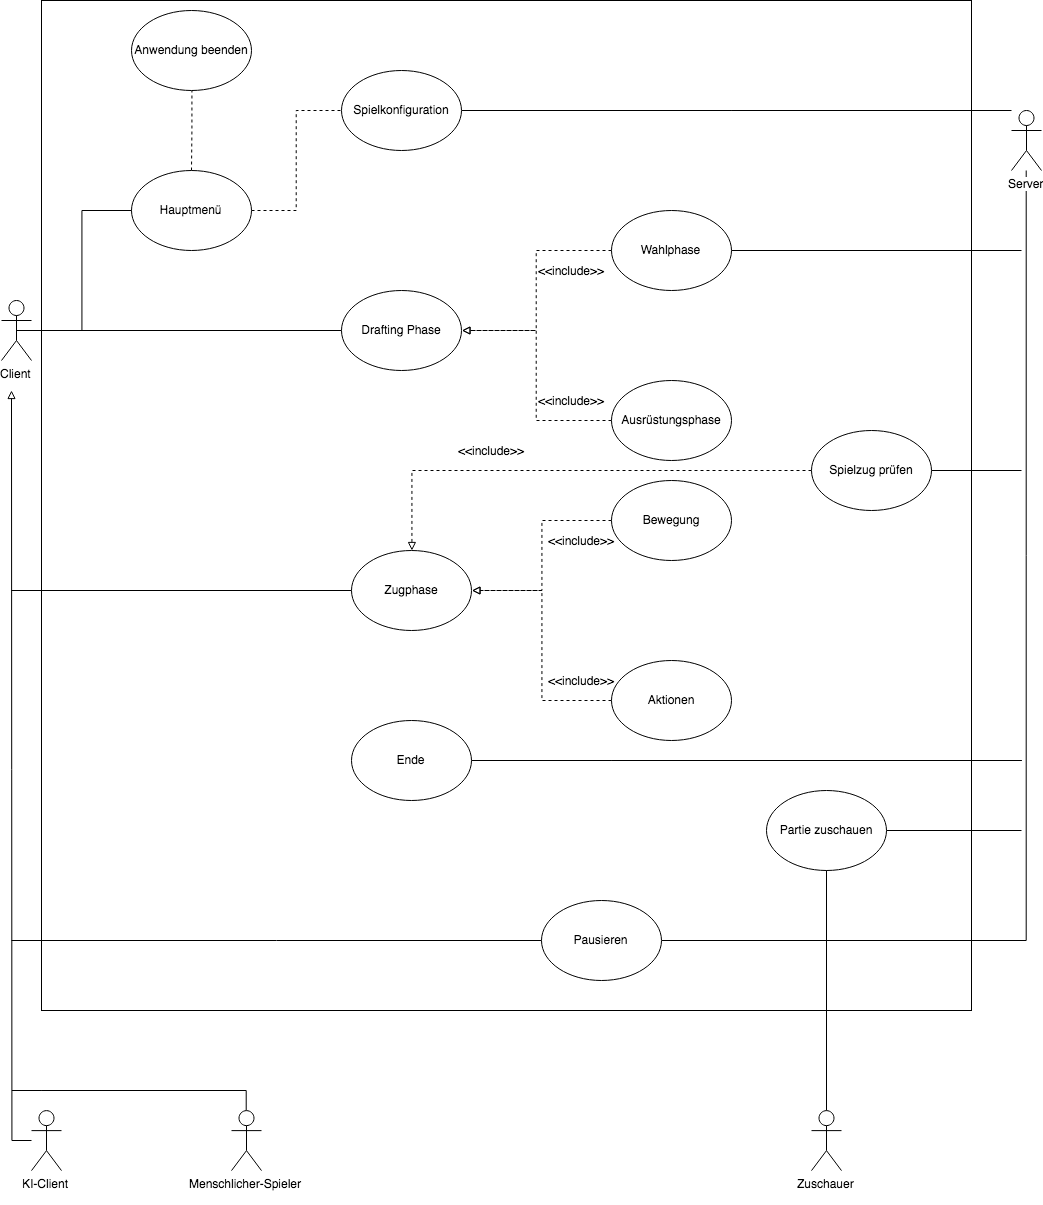

The diagram above was exported from draw.io. Its source (the exported page's mxGraphModel, read from the mxfile embedded in the PNG):
<mxGraphModel dx="1351" dy="930" grid="1" gridSize="10" guides="1" tooltips="1" connect="1" arrows="1" fold="1" page="1" pageScale="1" pageWidth="827" pageHeight="1169" math="0" shadow="0">
  <root>
    <mxCell id="0" />
    <mxCell id="1" parent="0" />
    <mxCell id="-0E1tHAONyihl-wX_w5R-61" value="" style="rounded=0;whiteSpace=wrap;html=1;" vertex="1" parent="1">
      <mxGeometry x="70" y="20" width="930" height="1010" as="geometry" />
    </mxCell>
    <mxCell id="m7IJhmqn38w849t9LzKr-32" style="edgeStyle=orthogonalEdgeStyle;rounded=0;orthogonalLoop=1;jettySize=auto;html=1;entryX=0;entryY=0.5;entryDx=0;entryDy=0;endArrow=none;endFill=0;" parent="1" source="m7IJhmqn38w849t9LzKr-1" target="m7IJhmqn38w849t9LzKr-4" edge="1">
      <mxGeometry relative="1" as="geometry" />
    </mxCell>
    <mxCell id="m7IJhmqn38w849t9LzKr-1" value="Client" style="shape=umlActor;verticalLabelPosition=bottom;labelBackgroundColor=#ffffff;verticalAlign=top;html=1;outlineConnect=0;" parent="1" vertex="1">
      <mxGeometry x="30" y="320" width="30" height="60" as="geometry" />
    </mxCell>
    <mxCell id="m7IJhmqn38w849t9LzKr-37" style="edgeStyle=orthogonalEdgeStyle;rounded=0;orthogonalLoop=1;jettySize=auto;html=1;entryX=0.5;entryY=1;entryDx=0;entryDy=0;endArrow=none;endFill=0;dashed=1;" parent="1" source="m7IJhmqn38w849t9LzKr-4" target="m7IJhmqn38w849t9LzKr-25" edge="1">
      <mxGeometry relative="1" as="geometry" />
    </mxCell>
    <mxCell id="-0E1tHAONyihl-wX_w5R-20" style="edgeStyle=orthogonalEdgeStyle;rounded=0;orthogonalLoop=1;jettySize=auto;html=1;entryX=0;entryY=0.5;entryDx=0;entryDy=0;dashed=1;startArrow=none;startFill=0;endArrow=none;endFill=0;" edge="1" parent="1" source="m7IJhmqn38w849t9LzKr-4" target="m7IJhmqn38w849t9LzKr-29">
      <mxGeometry relative="1" as="geometry" />
    </mxCell>
    <mxCell id="m7IJhmqn38w849t9LzKr-4" value="Hauptmenü" style="ellipse;whiteSpace=wrap;html=1;" parent="1" vertex="1">
      <mxGeometry x="160" y="190" width="120" height="80" as="geometry" />
    </mxCell>
    <mxCell id="-0E1tHAONyihl-wX_w5R-59" style="edgeStyle=orthogonalEdgeStyle;rounded=0;orthogonalLoop=1;jettySize=auto;html=1;startArrow=none;startFill=0;endArrow=none;endFill=0;" edge="1" parent="1" source="m7IJhmqn38w849t9LzKr-12">
      <mxGeometry relative="1" as="geometry">
        <mxPoint x="40" y="610" as="targetPoint" />
      </mxGeometry>
    </mxCell>
    <mxCell id="m7IJhmqn38w849t9LzKr-12" value="Zugphase" style="ellipse;whiteSpace=wrap;html=1;" parent="1" vertex="1">
      <mxGeometry x="380" y="570" width="120" height="80" as="geometry" />
    </mxCell>
    <mxCell id="m7IJhmqn38w849t9LzKr-25" value="Anwendung beenden" style="ellipse;whiteSpace=wrap;html=1;" parent="1" vertex="1">
      <mxGeometry x="160" y="30" width="120" height="80" as="geometry" />
    </mxCell>
    <mxCell id="m7IJhmqn38w849t9LzKr-29" value="Spielkonfiguration" style="ellipse;whiteSpace=wrap;html=1;" parent="1" vertex="1">
      <mxGeometry x="370" y="90" width="120" height="80" as="geometry" />
    </mxCell>
    <mxCell id="-0E1tHAONyihl-wX_w5R-44" style="edgeStyle=orthogonalEdgeStyle;rounded=0;orthogonalLoop=1;jettySize=auto;html=1;startArrow=none;startFill=0;endArrow=none;endFill=0;" edge="1" parent="1" source="m7IJhmqn38w849t9LzKr-30">
      <mxGeometry relative="1" as="geometry">
        <mxPoint x="1050" y="780" as="targetPoint" />
        <Array as="points">
          <mxPoint x="640" y="780" />
          <mxPoint x="640" y="780" />
        </Array>
      </mxGeometry>
    </mxCell>
    <mxCell id="m7IJhmqn38w849t9LzKr-30" value="Ende" style="ellipse;whiteSpace=wrap;html=1;" parent="1" vertex="1">
      <mxGeometry x="380" y="740" width="120" height="80" as="geometry" />
    </mxCell>
    <mxCell id="-0E1tHAONyihl-wX_w5R-34" style="edgeStyle=orthogonalEdgeStyle;rounded=0;orthogonalLoop=1;jettySize=auto;html=1;entryX=1;entryY=0.5;entryDx=0;entryDy=0;startArrow=none;startFill=0;endArrow=none;endFill=0;" edge="1" parent="1" source="m7IJhmqn38w849t9LzKr-39" target="m7IJhmqn38w849t9LzKr-29">
      <mxGeometry relative="1" as="geometry">
        <Array as="points">
          <mxPoint x="760" y="130" />
          <mxPoint x="760" y="130" />
        </Array>
      </mxGeometry>
    </mxCell>
    <mxCell id="-0E1tHAONyihl-wX_w5R-39" style="edgeStyle=orthogonalEdgeStyle;rounded=0;orthogonalLoop=1;jettySize=auto;html=1;entryX=1;entryY=0.5;entryDx=0;entryDy=0;startArrow=none;startFill=0;endArrow=none;endFill=0;" edge="1" parent="1" source="m7IJhmqn38w849t9LzKr-39" target="-0E1tHAONyihl-wX_w5R-63">
      <mxGeometry relative="1" as="geometry">
        <Array as="points">
          <mxPoint x="1055" y="960" />
        </Array>
      </mxGeometry>
    </mxCell>
    <mxCell id="m7IJhmqn38w849t9LzKr-39" value="&lt;div&gt;Server&lt;/div&gt;" style="shape=umlActor;verticalLabelPosition=bottom;labelBackgroundColor=#ffffff;verticalAlign=top;html=1;outlineConnect=0;" parent="1" vertex="1">
      <mxGeometry x="1040" y="130" width="30" height="60" as="geometry" />
    </mxCell>
    <mxCell id="-0E1tHAONyihl-wX_w5R-27" style="edgeStyle=orthogonalEdgeStyle;rounded=0;orthogonalLoop=1;jettySize=auto;html=1;startArrow=none;startFill=0;endArrow=block;endFill=0;" edge="1" parent="1" source="m7IJhmqn38w849t9LzKr-42">
      <mxGeometry relative="1" as="geometry">
        <mxPoint x="40" y="410" as="targetPoint" />
      </mxGeometry>
    </mxCell>
    <mxCell id="m7IJhmqn38w849t9LzKr-42" value="&lt;div&gt;KI-Client&lt;/div&gt;&lt;div&gt;&lt;br&gt;&lt;/div&gt;" style="shape=umlActor;verticalLabelPosition=bottom;labelBackgroundColor=#ffffff;verticalAlign=top;html=1;outlineConnect=0;" parent="1" vertex="1">
      <mxGeometry x="60" y="1130.12" width="30" height="60" as="geometry" />
    </mxCell>
    <mxCell id="-0E1tHAONyihl-wX_w5R-16" style="edgeStyle=orthogonalEdgeStyle;rounded=0;orthogonalLoop=1;jettySize=auto;html=1;endArrow=none;endFill=0;" edge="1" parent="1" source="m7IJhmqn38w849t9LzKr-45">
      <mxGeometry relative="1" as="geometry">
        <mxPoint x="40" y="1110" as="targetPoint" />
        <Array as="points">
          <mxPoint x="275" y="1110.12" />
          <mxPoint x="70" y="1110.12" />
        </Array>
      </mxGeometry>
    </mxCell>
    <mxCell id="m7IJhmqn38w849t9LzKr-45" value="Menschlicher-Spieler" style="shape=umlActor;verticalLabelPosition=bottom;labelBackgroundColor=#ffffff;verticalAlign=top;html=1;outlineConnect=0;" parent="1" vertex="1">
      <mxGeometry x="260" y="1130.12" width="30" height="60" as="geometry" />
    </mxCell>
    <mxCell id="-0E1tHAONyihl-wX_w5R-53" style="edgeStyle=orthogonalEdgeStyle;rounded=0;orthogonalLoop=1;jettySize=auto;html=1;entryX=1;entryY=0.5;entryDx=0;entryDy=0;dashed=1;startArrow=none;startFill=0;endArrow=block;endFill=0;" edge="1" parent="1" source="-0E1tHAONyihl-wX_w5R-1" target="-0E1tHAONyihl-wX_w5R-51">
      <mxGeometry relative="1" as="geometry" />
    </mxCell>
    <mxCell id="-0E1tHAONyihl-wX_w5R-1" value="Ausrüstungsphase" style="ellipse;whiteSpace=wrap;html=1;" vertex="1" parent="1">
      <mxGeometry x="640" y="400" width="120" height="80" as="geometry" />
    </mxCell>
    <mxCell id="-0E1tHAONyihl-wX_w5R-52" style="edgeStyle=orthogonalEdgeStyle;rounded=0;orthogonalLoop=1;jettySize=auto;html=1;entryX=1;entryY=0.5;entryDx=0;entryDy=0;dashed=1;startArrow=none;startFill=0;endArrow=block;endFill=0;" edge="1" parent="1" source="-0E1tHAONyihl-wX_w5R-2" target="-0E1tHAONyihl-wX_w5R-51">
      <mxGeometry relative="1" as="geometry" />
    </mxCell>
    <mxCell id="-0E1tHAONyihl-wX_w5R-62" style="edgeStyle=orthogonalEdgeStyle;rounded=0;orthogonalLoop=1;jettySize=auto;html=1;startArrow=none;startFill=0;endArrow=none;endFill=0;" edge="1" parent="1" source="-0E1tHAONyihl-wX_w5R-2">
      <mxGeometry relative="1" as="geometry">
        <mxPoint x="1050" y="270" as="targetPoint" />
      </mxGeometry>
    </mxCell>
    <mxCell id="-0E1tHAONyihl-wX_w5R-2" value="Wahlphase" style="ellipse;whiteSpace=wrap;html=1;" vertex="1" parent="1">
      <mxGeometry x="640" y="230" width="120" height="80" as="geometry" />
    </mxCell>
    <mxCell id="-0E1tHAONyihl-wX_w5R-26" style="edgeStyle=orthogonalEdgeStyle;rounded=0;orthogonalLoop=1;jettySize=auto;html=1;entryX=1;entryY=0.5;entryDx=0;entryDy=0;startArrow=none;startFill=0;endArrow=block;endFill=0;dashed=1;" edge="1" parent="1" source="-0E1tHAONyihl-wX_w5R-3" target="m7IJhmqn38w849t9LzKr-12">
      <mxGeometry relative="1" as="geometry" />
    </mxCell>
    <mxCell id="-0E1tHAONyihl-wX_w5R-3" value="Aktionen" style="ellipse;whiteSpace=wrap;html=1;" vertex="1" parent="1">
      <mxGeometry x="640" y="680" width="120" height="80" as="geometry" />
    </mxCell>
    <mxCell id="-0E1tHAONyihl-wX_w5R-25" style="edgeStyle=orthogonalEdgeStyle;rounded=0;orthogonalLoop=1;jettySize=auto;html=1;entryX=1;entryY=0.5;entryDx=0;entryDy=0;startArrow=none;startFill=0;endArrow=block;endFill=0;dashed=1;" edge="1" parent="1" source="-0E1tHAONyihl-wX_w5R-4" target="m7IJhmqn38w849t9LzKr-12">
      <mxGeometry relative="1" as="geometry" />
    </mxCell>
    <mxCell id="-0E1tHAONyihl-wX_w5R-4" value="Bewegung" style="ellipse;whiteSpace=wrap;html=1;" vertex="1" parent="1">
      <mxGeometry x="640" y="500" width="120" height="80" as="geometry" />
    </mxCell>
    <mxCell id="-0E1tHAONyihl-wX_w5R-64" style="edgeStyle=orthogonalEdgeStyle;rounded=0;orthogonalLoop=1;jettySize=auto;html=1;startArrow=none;startFill=0;endArrow=none;endFill=0;" edge="1" parent="1" source="-0E1tHAONyihl-wX_w5R-35">
      <mxGeometry relative="1" as="geometry">
        <mxPoint x="1050" y="850" as="targetPoint" />
      </mxGeometry>
    </mxCell>
    <mxCell id="-0E1tHAONyihl-wX_w5R-35" value="Partie zuschauen" style="ellipse;whiteSpace=wrap;html=1;" vertex="1" parent="1">
      <mxGeometry x="795" y="810" width="120" height="80" as="geometry" />
    </mxCell>
    <mxCell id="-0E1tHAONyihl-wX_w5R-38" style="edgeStyle=orthogonalEdgeStyle;rounded=0;orthogonalLoop=1;jettySize=auto;html=1;startArrow=none;startFill=0;endArrow=none;endFill=0;" edge="1" parent="1" source="-0E1tHAONyihl-wX_w5R-36" target="-0E1tHAONyihl-wX_w5R-35">
      <mxGeometry relative="1" as="geometry" />
    </mxCell>
    <mxCell id="-0E1tHAONyihl-wX_w5R-36" value="Zuschauer" style="shape=umlActor;verticalLabelPosition=bottom;labelBackgroundColor=#ffffff;verticalAlign=top;html=1;outlineConnect=0;" vertex="1" parent="1">
      <mxGeometry x="840" y="1130.12" width="30" height="60" as="geometry" />
    </mxCell>
    <mxCell id="-0E1tHAONyihl-wX_w5R-42" value="&amp;lt;&amp;lt;include&amp;gt;&amp;gt;" style="text;html=1;align=center;verticalAlign=middle;resizable=0;points=[];;autosize=1;" vertex="1" parent="1">
      <mxGeometry x="570" y="550" width="80" height="20" as="geometry" />
    </mxCell>
    <mxCell id="-0E1tHAONyihl-wX_w5R-43" value="&amp;lt;&amp;lt;include&amp;gt;&amp;gt;" style="text;html=1;align=center;verticalAlign=middle;resizable=0;points=[];;autosize=1;" vertex="1" parent="1">
      <mxGeometry x="570" y="690" width="80" height="20" as="geometry" />
    </mxCell>
    <mxCell id="-0E1tHAONyihl-wX_w5R-57" style="edgeStyle=orthogonalEdgeStyle;rounded=0;orthogonalLoop=1;jettySize=auto;html=1;startArrow=none;startFill=0;endArrow=none;endFill=0;" edge="1" parent="1" source="-0E1tHAONyihl-wX_w5R-46">
      <mxGeometry relative="1" as="geometry">
        <mxPoint x="1050" y="490" as="targetPoint" />
      </mxGeometry>
    </mxCell>
    <mxCell id="-0E1tHAONyihl-wX_w5R-58" style="edgeStyle=orthogonalEdgeStyle;rounded=0;orthogonalLoop=1;jettySize=auto;html=1;entryX=0.5;entryY=0;entryDx=0;entryDy=0;startArrow=none;startFill=0;endArrow=block;endFill=0;dashed=1;" edge="1" parent="1" source="-0E1tHAONyihl-wX_w5R-46" target="m7IJhmqn38w849t9LzKr-12">
      <mxGeometry relative="1" as="geometry">
        <Array as="points">
          <mxPoint x="440" y="490" />
        </Array>
      </mxGeometry>
    </mxCell>
    <mxCell id="-0E1tHAONyihl-wX_w5R-46" value="Spielzug prüfen" style="ellipse;whiteSpace=wrap;html=1;" vertex="1" parent="1">
      <mxGeometry x="840" y="450" width="120" height="80" as="geometry" />
    </mxCell>
    <mxCell id="-0E1tHAONyihl-wX_w5R-49" value="&amp;lt;&amp;lt;include&amp;gt;&amp;gt;" style="text;html=1;align=center;verticalAlign=middle;resizable=0;points=[];;autosize=1;" vertex="1" parent="1">
      <mxGeometry x="480" y="460" width="80" height="20" as="geometry" />
    </mxCell>
    <mxCell id="-0E1tHAONyihl-wX_w5R-56" style="edgeStyle=orthogonalEdgeStyle;rounded=0;orthogonalLoop=1;jettySize=auto;html=1;entryX=0.5;entryY=0.5;entryDx=0;entryDy=0;entryPerimeter=0;startArrow=none;startFill=0;endArrow=none;endFill=0;" edge="1" parent="1" source="-0E1tHAONyihl-wX_w5R-51" target="m7IJhmqn38w849t9LzKr-1">
      <mxGeometry relative="1" as="geometry" />
    </mxCell>
    <mxCell id="-0E1tHAONyihl-wX_w5R-51" value="Drafting Phase" style="ellipse;whiteSpace=wrap;html=1;" vertex="1" parent="1">
      <mxGeometry x="370" y="310" width="120" height="80" as="geometry" />
    </mxCell>
    <mxCell id="-0E1tHAONyihl-wX_w5R-54" value="&amp;lt;&amp;lt;include&amp;gt;&amp;gt;" style="text;html=1;align=center;verticalAlign=middle;resizable=0;points=[];;autosize=1;" vertex="1" parent="1">
      <mxGeometry x="560" y="280" width="80" height="20" as="geometry" />
    </mxCell>
    <mxCell id="-0E1tHAONyihl-wX_w5R-55" value="&amp;lt;&amp;lt;include&amp;gt;&amp;gt;" style="text;html=1;align=center;verticalAlign=middle;resizable=0;points=[];;autosize=1;" vertex="1" parent="1">
      <mxGeometry x="560" y="410" width="80" height="20" as="geometry" />
    </mxCell>
    <mxCell id="-0E1tHAONyihl-wX_w5R-65" style="edgeStyle=orthogonalEdgeStyle;rounded=0;orthogonalLoop=1;jettySize=auto;html=1;startArrow=none;startFill=0;endArrow=none;endFill=0;" edge="1" parent="1" source="-0E1tHAONyihl-wX_w5R-63">
      <mxGeometry relative="1" as="geometry">
        <mxPoint x="40" y="960" as="targetPoint" />
      </mxGeometry>
    </mxCell>
    <mxCell id="-0E1tHAONyihl-wX_w5R-63" value="Pausieren " style="ellipse;whiteSpace=wrap;html=1;" vertex="1" parent="1">
      <mxGeometry x="570" y="920" width="120" height="80" as="geometry" />
    </mxCell>
  </root>
</mxGraphModel>